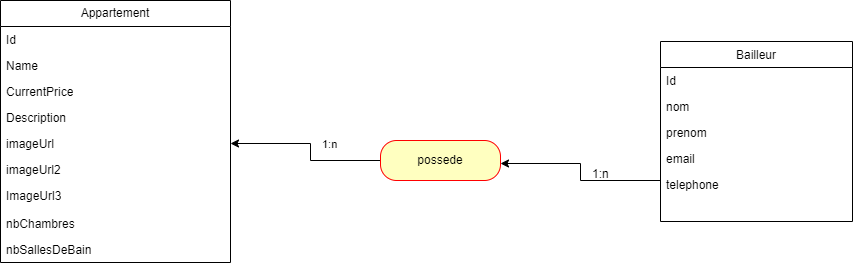

The diagram above was exported from draw.io. Its source (the exported page's mxGraphModel, read from the mxfile embedded in the PNG):
<mxGraphModel dx="1050" dy="522" grid="1" gridSize="10" guides="1" tooltips="1" connect="1" arrows="1" fold="1" page="1" pageScale="1" pageWidth="827" pageHeight="1169" math="0" shadow="0">
  <root>
    <mxCell id="WIyWlLk6GJQsqaUBKTNV-0" />
    <mxCell id="WIyWlLk6GJQsqaUBKTNV-1" parent="WIyWlLk6GJQsqaUBKTNV-0" />
    <mxCell id="zkfFHV4jXpPFQw0GAbJ--17" value="  Bailleur " style="swimlane;fontStyle=0;align=center;verticalAlign=top;childLayout=stackLayout;horizontal=1;startSize=26;horizontalStack=0;resizeParent=1;resizeLast=0;collapsible=1;marginBottom=0;rounded=0;shadow=0;strokeWidth=1;" parent="WIyWlLk6GJQsqaUBKTNV-1" vertex="1">
      <mxGeometry x="660" y="111" width="192" height="180" as="geometry">
        <mxRectangle x="508" y="120" width="160" height="26" as="alternateBounds" />
      </mxGeometry>
    </mxCell>
    <mxCell id="zkfFHV4jXpPFQw0GAbJ--18" value="Id" style="text;align=left;verticalAlign=top;spacingLeft=4;spacingRight=4;overflow=hidden;rotatable=0;points=[[0,0.5],[1,0.5]];portConstraint=eastwest;" parent="zkfFHV4jXpPFQw0GAbJ--17" vertex="1">
      <mxGeometry y="26" width="192" height="26" as="geometry" />
    </mxCell>
    <mxCell id="zkfFHV4jXpPFQw0GAbJ--19" value="nom " style="text;align=left;verticalAlign=top;spacingLeft=4;spacingRight=4;overflow=hidden;rotatable=0;points=[[0,0.5],[1,0.5]];portConstraint=eastwest;rounded=0;shadow=0;html=0;" parent="zkfFHV4jXpPFQw0GAbJ--17" vertex="1">
      <mxGeometry y="52" width="192" height="26" as="geometry" />
    </mxCell>
    <mxCell id="zkfFHV4jXpPFQw0GAbJ--20" value="prenom" style="text;align=left;verticalAlign=top;spacingLeft=4;spacingRight=4;overflow=hidden;rotatable=0;points=[[0,0.5],[1,0.5]];portConstraint=eastwest;rounded=0;shadow=0;html=0;" parent="zkfFHV4jXpPFQw0GAbJ--17" vertex="1">
      <mxGeometry y="78" width="192" height="26" as="geometry" />
    </mxCell>
    <mxCell id="zkfFHV4jXpPFQw0GAbJ--21" value="email" style="text;align=left;verticalAlign=top;spacingLeft=4;spacingRight=4;overflow=hidden;rotatable=0;points=[[0,0.5],[1,0.5]];portConstraint=eastwest;rounded=0;shadow=0;html=0;" parent="zkfFHV4jXpPFQw0GAbJ--17" vertex="1">
      <mxGeometry y="104" width="192" height="26" as="geometry" />
    </mxCell>
    <mxCell id="zkfFHV4jXpPFQw0GAbJ--22" value="telephone" style="text;align=left;verticalAlign=top;spacingLeft=4;spacingRight=4;overflow=hidden;rotatable=0;points=[[0,0.5],[1,0.5]];portConstraint=eastwest;rounded=0;shadow=0;html=0;" parent="zkfFHV4jXpPFQw0GAbJ--17" vertex="1">
      <mxGeometry y="130" width="192" height="26" as="geometry" />
    </mxCell>
    <mxCell id="46Xw6iw7DftGEnTs5Xfv-3" value="Appartement" style="swimlane;fontStyle=0;childLayout=stackLayout;horizontal=1;startSize=26;fillColor=none;horizontalStack=0;resizeParent=1;resizeParentMax=0;resizeLast=0;collapsible=1;marginBottom=0;whiteSpace=wrap;html=1;" vertex="1" parent="WIyWlLk6GJQsqaUBKTNV-1">
      <mxGeometry y="70" width="230" height="262" as="geometry" />
    </mxCell>
    <mxCell id="46Xw6iw7DftGEnTs5Xfv-6" value="Id" style="text;strokeColor=none;fillColor=none;align=left;verticalAlign=top;spacingLeft=4;spacingRight=4;overflow=hidden;rotatable=0;points=[[0,0.5],[1,0.5]];portConstraint=eastwest;whiteSpace=wrap;html=1;" vertex="1" parent="46Xw6iw7DftGEnTs5Xfv-3">
      <mxGeometry y="26" width="230" height="26" as="geometry" />
    </mxCell>
    <mxCell id="46Xw6iw7DftGEnTs5Xfv-7" value="Name" style="text;strokeColor=none;fillColor=none;align=left;verticalAlign=top;spacingLeft=4;spacingRight=4;overflow=hidden;rotatable=0;points=[[0,0.5],[1,0.5]];portConstraint=eastwest;whiteSpace=wrap;html=1;" vertex="1" parent="46Xw6iw7DftGEnTs5Xfv-3">
      <mxGeometry y="52" width="230" height="26" as="geometry" />
    </mxCell>
    <mxCell id="46Xw6iw7DftGEnTs5Xfv-5" value="CurrentPrice" style="text;strokeColor=none;fillColor=none;align=left;verticalAlign=top;spacingLeft=4;spacingRight=4;overflow=hidden;rotatable=0;points=[[0,0.5],[1,0.5]];portConstraint=eastwest;whiteSpace=wrap;html=1;" vertex="1" parent="46Xw6iw7DftGEnTs5Xfv-3">
      <mxGeometry y="78" width="230" height="26" as="geometry" />
    </mxCell>
    <mxCell id="46Xw6iw7DftGEnTs5Xfv-8" value="Description" style="text;strokeColor=none;fillColor=none;align=left;verticalAlign=top;spacingLeft=4;spacingRight=4;overflow=hidden;rotatable=0;points=[[0,0.5],[1,0.5]];portConstraint=eastwest;whiteSpace=wrap;html=1;" vertex="1" parent="46Xw6iw7DftGEnTs5Xfv-3">
      <mxGeometry y="104" width="230" height="26" as="geometry" />
    </mxCell>
    <mxCell id="46Xw6iw7DftGEnTs5Xfv-9" value="imageUrl&lt;div&gt;&lt;br&gt;&lt;/div&gt;" style="text;strokeColor=none;fillColor=none;align=left;verticalAlign=top;spacingLeft=4;spacingRight=4;overflow=hidden;rotatable=0;points=[[0,0.5],[1,0.5]];portConstraint=eastwest;whiteSpace=wrap;html=1;" vertex="1" parent="46Xw6iw7DftGEnTs5Xfv-3">
      <mxGeometry y="130" width="230" height="26" as="geometry" />
    </mxCell>
    <mxCell id="46Xw6iw7DftGEnTs5Xfv-10" value="imageUrl2" style="text;strokeColor=none;fillColor=none;align=left;verticalAlign=top;spacingLeft=4;spacingRight=4;overflow=hidden;rotatable=0;points=[[0,0.5],[1,0.5]];portConstraint=eastwest;whiteSpace=wrap;html=1;" vertex="1" parent="46Xw6iw7DftGEnTs5Xfv-3">
      <mxGeometry y="156" width="230" height="26" as="geometry" />
    </mxCell>
    <mxCell id="46Xw6iw7DftGEnTs5Xfv-4" value="ImageUrl3" style="text;strokeColor=none;fillColor=none;align=left;verticalAlign=top;spacingLeft=4;spacingRight=4;overflow=hidden;rotatable=0;points=[[0,0.5],[1,0.5]];portConstraint=eastwest;whiteSpace=wrap;html=1;" vertex="1" parent="46Xw6iw7DftGEnTs5Xfv-3">
      <mxGeometry y="182" width="230" height="28" as="geometry" />
    </mxCell>
    <mxCell id="46Xw6iw7DftGEnTs5Xfv-12" value="nbChambres      " style="text;strokeColor=none;fillColor=none;align=left;verticalAlign=top;spacingLeft=4;spacingRight=4;overflow=hidden;rotatable=0;points=[[0,0.5],[1,0.5]];portConstraint=eastwest;whiteSpace=wrap;html=1;" vertex="1" parent="46Xw6iw7DftGEnTs5Xfv-3">
      <mxGeometry y="210" width="230" height="26" as="geometry" />
    </mxCell>
    <mxCell id="46Xw6iw7DftGEnTs5Xfv-11" value="nbSallesDeBain " style="text;strokeColor=none;fillColor=none;align=left;verticalAlign=top;spacingLeft=4;spacingRight=4;overflow=hidden;rotatable=0;points=[[0,0.5],[1,0.5]];portConstraint=eastwest;whiteSpace=wrap;html=1;" vertex="1" parent="46Xw6iw7DftGEnTs5Xfv-3">
      <mxGeometry y="236" width="230" height="26" as="geometry" />
    </mxCell>
    <mxCell id="46Xw6iw7DftGEnTs5Xfv-16" value="" style="edgeStyle=orthogonalEdgeStyle;rounded=0;orthogonalLoop=1;jettySize=auto;html=1;" edge="1" parent="WIyWlLk6GJQsqaUBKTNV-1" source="46Xw6iw7DftGEnTs5Xfv-13" target="46Xw6iw7DftGEnTs5Xfv-9">
      <mxGeometry relative="1" as="geometry">
        <Array as="points">
          <mxPoint x="310" y="230" />
          <mxPoint x="310" y="213" />
        </Array>
      </mxGeometry>
    </mxCell>
    <mxCell id="46Xw6iw7DftGEnTs5Xfv-13" value="possede" style="rounded=1;whiteSpace=wrap;html=1;arcSize=40;fontColor=#000000;fillColor=#ffffc0;strokeColor=#ff0000;" vertex="1" parent="WIyWlLk6GJQsqaUBKTNV-1">
      <mxGeometry x="380" y="210" width="120" height="40" as="geometry" />
    </mxCell>
    <mxCell id="46Xw6iw7DftGEnTs5Xfv-21" value="&lt;span style=&quot;color: rgb(0, 0, 0); font-family: Helvetica; font-size: 11px; font-style: normal; font-variant-ligatures: normal; font-variant-caps: normal; font-weight: 400; letter-spacing: normal; orphans: 2; text-align: center; text-indent: 0px; text-transform: none; widows: 2; word-spacing: 0px; -webkit-text-stroke-width: 0px; background-color: rgb(255, 255, 255); text-decoration-thickness: initial; text-decoration-style: initial; text-decoration-color: initial; float: none; display: inline !important;&quot;&gt;1:n&lt;/span&gt;" style="text;whiteSpace=wrap;html=1;" vertex="1" parent="WIyWlLk6GJQsqaUBKTNV-1">
      <mxGeometry x="320" y="200" width="50" height="40" as="geometry" />
    </mxCell>
    <mxCell id="46Xw6iw7DftGEnTs5Xfv-27" value="" style="edgeStyle=orthogonalEdgeStyle;rounded=0;orthogonalLoop=1;jettySize=auto;html=1;exitX=0;exitY=0.5;exitDx=0;exitDy=0;" edge="1" parent="WIyWlLk6GJQsqaUBKTNV-1" source="zkfFHV4jXpPFQw0GAbJ--22">
      <mxGeometry relative="1" as="geometry">
        <mxPoint x="650" y="250" as="sourcePoint" />
        <mxPoint x="500" y="233" as="targetPoint" />
        <Array as="points">
          <mxPoint x="660" y="250" />
          <mxPoint x="580" y="250" />
          <mxPoint x="580" y="233" />
        </Array>
      </mxGeometry>
    </mxCell>
    <mxCell id="46Xw6iw7DftGEnTs5Xfv-28" value="1:n" style="text;whiteSpace=wrap;html=1;" vertex="1" parent="WIyWlLk6GJQsqaUBKTNV-1">
      <mxGeometry x="590" y="230" width="50" height="40" as="geometry" />
    </mxCell>
  </root>
</mxGraphModel>